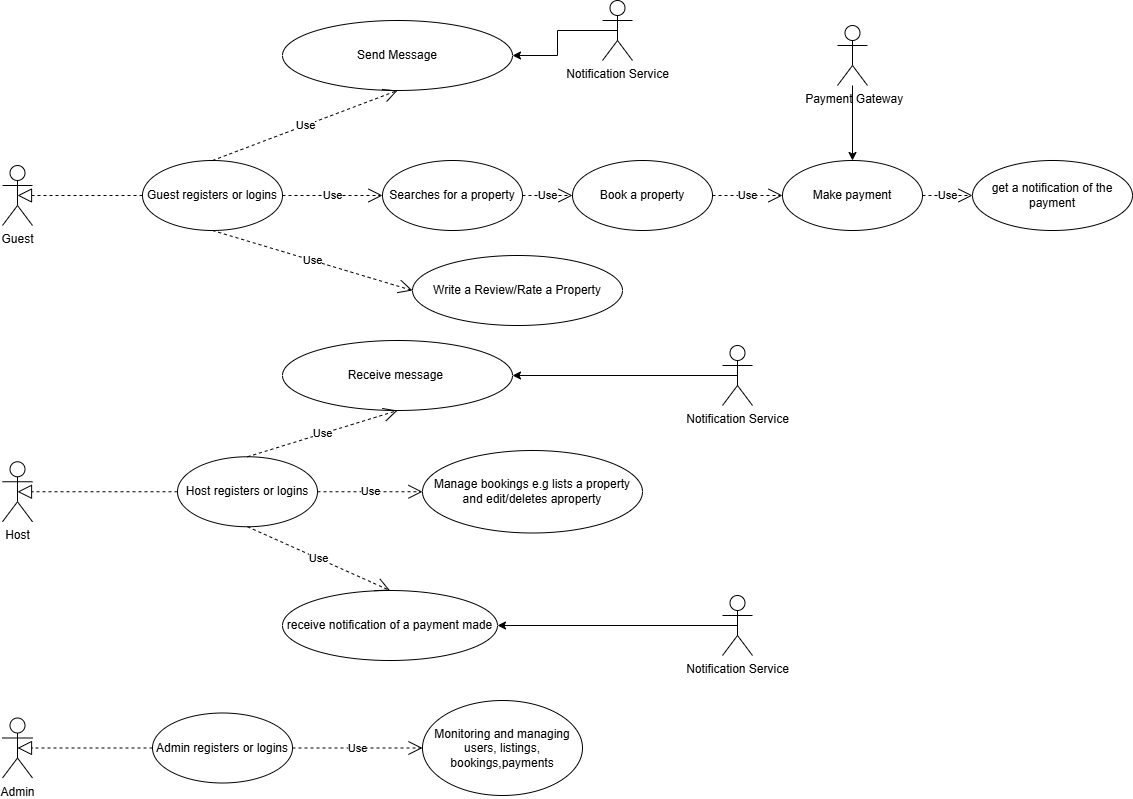

The diagram above was exported from draw.io. Its source (the exported page's mxGraphModel, read from the mxfile embedded in the PNG):
<mxGraphModel dx="1106" dy="2805" grid="1" gridSize="10" guides="1" tooltips="1" connect="1" arrows="1" fold="1" page="1" pageScale="1" pageWidth="850" pageHeight="1100" math="0" shadow="0">
  <root>
    <mxCell id="0" />
    <mxCell id="1" parent="0" />
    <mxCell id="ht_kM3ia5SuWJWLisgR3-1" value="Guest" style="shape=umlActor;verticalLabelPosition=bottom;verticalAlign=top;html=1;" vertex="1" parent="1">
      <mxGeometry x="40" y="-1015" width="30" height="60" as="geometry" />
    </mxCell>
    <mxCell id="ht_kM3ia5SuWJWLisgR3-3" value="Guest registers or logins" style="ellipse;whiteSpace=wrap;html=1;" vertex="1" parent="1">
      <mxGeometry x="180" y="-1020" width="140" height="70" as="geometry" />
    </mxCell>
    <mxCell id="ht_kM3ia5SuWJWLisgR3-7" value="Host" style="shape=umlActor;verticalLabelPosition=bottom;verticalAlign=top;html=1;" vertex="1" parent="1">
      <mxGeometry x="40" y="-718.75" width="30" height="60" as="geometry" />
    </mxCell>
    <mxCell id="ht_kM3ia5SuWJWLisgR3-8" value="Host registers or logins" style="ellipse;whiteSpace=wrap;html=1;" vertex="1" parent="1">
      <mxGeometry x="215" y="-723.75" width="140" height="70" as="geometry" />
    </mxCell>
    <mxCell id="ht_kM3ia5SuWJWLisgR3-17" value="Admin" style="shape=umlActor;verticalLabelPosition=bottom;verticalAlign=top;html=1;" vertex="1" parent="1">
      <mxGeometry x="40" y="-462.5" width="30" height="60" as="geometry" />
    </mxCell>
    <mxCell id="ht_kM3ia5SuWJWLisgR3-18" value="Monitoring and managing&lt;div&gt;users, listings, bookings,payments&lt;/div&gt;" style="ellipse;whiteSpace=wrap;html=1;" vertex="1" parent="1">
      <mxGeometry x="460" y="-480" width="160" height="95" as="geometry" />
    </mxCell>
    <mxCell id="ht_kM3ia5SuWJWLisgR3-27" value="Book a property" style="ellipse;whiteSpace=wrap;html=1;" vertex="1" parent="1">
      <mxGeometry x="610" y="-1020" width="140" height="70" as="geometry" />
    </mxCell>
    <mxCell id="ht_kM3ia5SuWJWLisgR3-31" value="Searches for a property" style="ellipse;whiteSpace=wrap;html=1;" vertex="1" parent="1">
      <mxGeometry x="420" y="-1020" width="140" height="70" as="geometry" />
    </mxCell>
    <mxCell id="ht_kM3ia5SuWJWLisgR3-32" value="Admin registers or logins" style="ellipse;whiteSpace=wrap;html=1;" vertex="1" parent="1">
      <mxGeometry x="190" y="-467.5" width="140" height="70" as="geometry" />
    </mxCell>
    <mxCell id="ht_kM3ia5SuWJWLisgR3-46" value="Manage bookings e.g lists a property and edit/deletes aproperty" style="ellipse;whiteSpace=wrap;html=1;" vertex="1" parent="1">
      <mxGeometry x="460" y="-730" width="220" height="82.5" as="geometry" />
    </mxCell>
    <mxCell id="ht_kM3ia5SuWJWLisgR3-48" value="Write a Review/Rate a Property" style="ellipse;whiteSpace=wrap;html=1;" vertex="1" parent="1">
      <mxGeometry x="450" y="-925" width="210" height="70" as="geometry" />
    </mxCell>
    <mxCell id="ht_kM3ia5SuWJWLisgR3-50" value="Make payment" style="ellipse;whiteSpace=wrap;html=1;" vertex="1" parent="1">
      <mxGeometry x="820" y="-1020" width="140" height="70" as="geometry" />
    </mxCell>
    <mxCell id="ht_kM3ia5SuWJWLisgR3-53" value="get a notification of the payment" style="ellipse;whiteSpace=wrap;html=1;" vertex="1" parent="1">
      <mxGeometry x="1010" y="-1020" width="160" height="70" as="geometry" />
    </mxCell>
    <mxCell id="ht_kM3ia5SuWJWLisgR3-57" value="&lt;span style=&quot;text-align: left;&quot;&gt;receive notification of a payment made&lt;/span&gt;" style="ellipse;whiteSpace=wrap;html=1;" vertex="1" parent="1">
      <mxGeometry x="320" y="-590" width="215" height="70" as="geometry" />
    </mxCell>
    <mxCell id="ht_kM3ia5SuWJWLisgR3-60" value="Send Message" style="ellipse;whiteSpace=wrap;html=1;" vertex="1" parent="1">
      <mxGeometry x="320" y="-1160" width="230" height="70" as="geometry" />
    </mxCell>
    <mxCell id="ht_kM3ia5SuWJWLisgR3-62" value="Receive message&amp;nbsp;" style="ellipse;whiteSpace=wrap;html=1;" vertex="1" parent="1">
      <mxGeometry x="320" y="-840" width="230" height="70" as="geometry" />
    </mxCell>
    <mxCell id="ht_kM3ia5SuWJWLisgR3-66" value="Use" style="endArrow=open;endSize=12;dashed=1;html=1;rounded=0;exitX=1;exitY=0.5;exitDx=0;exitDy=0;entryX=0;entryY=0.5;entryDx=0;entryDy=0;" edge="1" parent="1" source="ht_kM3ia5SuWJWLisgR3-31" target="ht_kM3ia5SuWJWLisgR3-27">
      <mxGeometry width="160" relative="1" as="geometry">
        <mxPoint x="560" y="-970" as="sourcePoint" />
        <mxPoint x="630" y="-970" as="targetPoint" />
      </mxGeometry>
    </mxCell>
    <mxCell id="ht_kM3ia5SuWJWLisgR3-67" value="Use" style="endArrow=open;endSize=12;dashed=1;html=1;rounded=0;exitX=1;exitY=0.5;exitDx=0;exitDy=0;entryX=0;entryY=0.5;entryDx=0;entryDy=0;" edge="1" parent="1" source="ht_kM3ia5SuWJWLisgR3-27" target="ht_kM3ia5SuWJWLisgR3-50">
      <mxGeometry x="0.0133" width="160" relative="1" as="geometry">
        <mxPoint x="790" y="-990" as="sourcePoint" />
        <mxPoint x="840" y="-990" as="targetPoint" />
        <mxPoint as="offset" />
      </mxGeometry>
    </mxCell>
    <mxCell id="ht_kM3ia5SuWJWLisgR3-69" value="Use" style="endArrow=open;endSize=12;dashed=1;html=1;rounded=0;exitX=1;exitY=0.5;exitDx=0;exitDy=0;entryX=0;entryY=0.5;entryDx=0;entryDy=0;" edge="1" parent="1" source="ht_kM3ia5SuWJWLisgR3-50" target="ht_kM3ia5SuWJWLisgR3-53">
      <mxGeometry width="160" relative="1" as="geometry">
        <mxPoint x="970" y="-930" as="sourcePoint" />
        <mxPoint x="1020" y="-930" as="targetPoint" />
      </mxGeometry>
    </mxCell>
    <mxCell id="ht_kM3ia5SuWJWLisgR3-70" value="Use" style="endArrow=open;endSize=12;dashed=1;html=1;rounded=0;exitX=0.5;exitY=1;exitDx=0;exitDy=0;entryX=0;entryY=0.5;entryDx=0;entryDy=0;" edge="1" parent="1" source="ht_kM3ia5SuWJWLisgR3-3" target="ht_kM3ia5SuWJWLisgR3-48">
      <mxGeometry width="160" relative="1" as="geometry">
        <mxPoint x="290" y="-900" as="sourcePoint" />
        <mxPoint x="340" y="-900" as="targetPoint" />
      </mxGeometry>
    </mxCell>
    <mxCell id="ht_kM3ia5SuWJWLisgR3-71" value="Use" style="endArrow=open;endSize=12;dashed=1;html=1;rounded=0;exitX=0.5;exitY=0;exitDx=0;exitDy=0;entryX=0.5;entryY=1;entryDx=0;entryDy=0;" edge="1" parent="1" source="ht_kM3ia5SuWJWLisgR3-3" target="ht_kM3ia5SuWJWLisgR3-60">
      <mxGeometry width="160" relative="1" as="geometry">
        <mxPoint x="360" y="-1060" as="sourcePoint" />
        <mxPoint x="410" y="-1060" as="targetPoint" />
      </mxGeometry>
    </mxCell>
    <mxCell id="ht_kM3ia5SuWJWLisgR3-72" value="Use" style="endArrow=open;endSize=12;dashed=1;html=1;rounded=0;exitX=1;exitY=0.5;exitDx=0;exitDy=0;entryX=0;entryY=0.5;entryDx=0;entryDy=0;" edge="1" parent="1" source="ht_kM3ia5SuWJWLisgR3-3" target="ht_kM3ia5SuWJWLisgR3-31">
      <mxGeometry width="160" relative="1" as="geometry">
        <mxPoint x="370" y="-980" as="sourcePoint" />
        <mxPoint x="420" y="-980" as="targetPoint" />
      </mxGeometry>
    </mxCell>
    <mxCell id="ht_kM3ia5SuWJWLisgR3-73" value="Use" style="endArrow=open;endSize=12;dashed=1;html=1;rounded=0;exitX=0.5;exitY=0;exitDx=0;exitDy=0;entryX=0.5;entryY=1;entryDx=0;entryDy=0;" edge="1" parent="1" source="ht_kM3ia5SuWJWLisgR3-8" target="ht_kM3ia5SuWJWLisgR3-62">
      <mxGeometry width="160" relative="1" as="geometry">
        <mxPoint x="330" y="-750" as="sourcePoint" />
        <mxPoint x="380" y="-750" as="targetPoint" />
      </mxGeometry>
    </mxCell>
    <mxCell id="ht_kM3ia5SuWJWLisgR3-74" value="Use" style="endArrow=open;endSize=12;dashed=1;html=1;rounded=0;exitX=0.5;exitY=1;exitDx=0;exitDy=0;entryX=0.5;entryY=0;entryDx=0;entryDy=0;" edge="1" parent="1" source="ht_kM3ia5SuWJWLisgR3-8" target="ht_kM3ia5SuWJWLisgR3-57">
      <mxGeometry width="160" relative="1" as="geometry">
        <mxPoint x="300" y="-630" as="sourcePoint" />
        <mxPoint x="350" y="-630" as="targetPoint" />
      </mxGeometry>
    </mxCell>
    <mxCell id="ht_kM3ia5SuWJWLisgR3-75" value="Use" style="endArrow=open;endSize=12;dashed=1;html=1;rounded=0;exitX=1;exitY=0.5;exitDx=0;exitDy=0;entryX=0;entryY=0.5;entryDx=0;entryDy=0;" edge="1" parent="1" source="ht_kM3ia5SuWJWLisgR3-8" target="ht_kM3ia5SuWJWLisgR3-46">
      <mxGeometry width="160" relative="1" as="geometry">
        <mxPoint x="380" y="-690" as="sourcePoint" />
        <mxPoint x="430" y="-690" as="targetPoint" />
      </mxGeometry>
    </mxCell>
    <mxCell id="ht_kM3ia5SuWJWLisgR3-76" value="Use" style="endArrow=open;endSize=12;dashed=1;html=1;rounded=0;exitX=1;exitY=0.5;exitDx=0;exitDy=0;entryX=0;entryY=0.5;entryDx=0;entryDy=0;" edge="1" parent="1" source="ht_kM3ia5SuWJWLisgR3-32" target="ht_kM3ia5SuWJWLisgR3-18">
      <mxGeometry width="160" relative="1" as="geometry">
        <mxPoint x="360" y="-430" as="sourcePoint" />
        <mxPoint x="410" y="-430" as="targetPoint" />
      </mxGeometry>
    </mxCell>
    <mxCell id="ht_kM3ia5SuWJWLisgR3-78" value="" style="endArrow=block;dashed=1;endFill=0;endSize=12;html=1;rounded=0;entryX=0.5;entryY=0.5;entryDx=0;entryDy=0;entryPerimeter=0;exitX=0;exitY=0.5;exitDx=0;exitDy=0;" edge="1" parent="1" source="ht_kM3ia5SuWJWLisgR3-3" target="ht_kM3ia5SuWJWLisgR3-1">
      <mxGeometry width="160" relative="1" as="geometry">
        <mxPoint x="-20" y="-890.67" as="sourcePoint" />
        <mxPoint x="140" y="-890.67" as="targetPoint" />
      </mxGeometry>
    </mxCell>
    <mxCell id="ht_kM3ia5SuWJWLisgR3-79" value="" style="endArrow=block;dashed=1;endFill=0;endSize=12;html=1;rounded=0;entryX=0.5;entryY=0.5;entryDx=0;entryDy=0;entryPerimeter=0;exitX=0;exitY=0.5;exitDx=0;exitDy=0;" edge="1" parent="1" source="ht_kM3ia5SuWJWLisgR3-8" target="ht_kM3ia5SuWJWLisgR3-7">
      <mxGeometry width="160" relative="1" as="geometry">
        <mxPoint x="130" y="-620" as="sourcePoint" />
        <mxPoint x="290" y="-620" as="targetPoint" />
      </mxGeometry>
    </mxCell>
    <mxCell id="ht_kM3ia5SuWJWLisgR3-80" value="" style="endArrow=block;dashed=1;endFill=0;endSize=12;html=1;rounded=0;entryX=0.5;entryY=0.5;entryDx=0;entryDy=0;entryPerimeter=0;exitX=0;exitY=0.5;exitDx=0;exitDy=0;" edge="1" parent="1" source="ht_kM3ia5SuWJWLisgR3-32" target="ht_kM3ia5SuWJWLisgR3-17">
      <mxGeometry width="160" relative="1" as="geometry">
        <mxPoint x="100" y="-400" as="sourcePoint" />
        <mxPoint x="260" y="-400" as="targetPoint" />
      </mxGeometry>
    </mxCell>
    <mxCell id="ht_kM3ia5SuWJWLisgR3-86" style="edgeStyle=orthogonalEdgeStyle;rounded=0;orthogonalLoop=1;jettySize=auto;html=1;exitX=0.5;exitY=0.5;exitDx=0;exitDy=0;exitPerimeter=0;entryX=1;entryY=0.5;entryDx=0;entryDy=0;" edge="1" parent="1" source="ht_kM3ia5SuWJWLisgR3-81" target="ht_kM3ia5SuWJWLisgR3-57">
      <mxGeometry relative="1" as="geometry" />
    </mxCell>
    <mxCell id="ht_kM3ia5SuWJWLisgR3-81" value="Notification Service" style="shape=umlActor;verticalLabelPosition=bottom;verticalAlign=top;html=1;" vertex="1" parent="1">
      <mxGeometry x="760" y="-585" width="30" height="60" as="geometry" />
    </mxCell>
    <mxCell id="ht_kM3ia5SuWJWLisgR3-83" value="" style="edgeStyle=orthogonalEdgeStyle;rounded=0;orthogonalLoop=1;jettySize=auto;html=1;" edge="1" parent="1" source="ht_kM3ia5SuWJWLisgR3-82" target="ht_kM3ia5SuWJWLisgR3-50">
      <mxGeometry relative="1" as="geometry" />
    </mxCell>
    <mxCell id="ht_kM3ia5SuWJWLisgR3-82" value="&amp;nbsp;Payment Gateway" style="shape=umlActor;verticalLabelPosition=bottom;verticalAlign=top;html=1;" vertex="1" parent="1">
      <mxGeometry x="875" y="-1155" width="30" height="60" as="geometry" />
    </mxCell>
    <mxCell id="ht_kM3ia5SuWJWLisgR3-88" style="edgeStyle=orthogonalEdgeStyle;rounded=0;orthogonalLoop=1;jettySize=auto;html=1;exitX=0.5;exitY=0.5;exitDx=0;exitDy=0;exitPerimeter=0;entryX=1;entryY=0.5;entryDx=0;entryDy=0;" edge="1" parent="1" source="ht_kM3ia5SuWJWLisgR3-87" target="ht_kM3ia5SuWJWLisgR3-62">
      <mxGeometry relative="1" as="geometry" />
    </mxCell>
    <mxCell id="ht_kM3ia5SuWJWLisgR3-87" value="Notification Service" style="shape=umlActor;verticalLabelPosition=bottom;verticalAlign=top;html=1;" vertex="1" parent="1">
      <mxGeometry x="760" y="-835" width="30" height="60" as="geometry" />
    </mxCell>
    <mxCell id="ht_kM3ia5SuWJWLisgR3-90" style="edgeStyle=orthogonalEdgeStyle;rounded=0;orthogonalLoop=1;jettySize=auto;html=1;exitX=0.5;exitY=0.5;exitDx=0;exitDy=0;exitPerimeter=0;entryX=1;entryY=0.5;entryDx=0;entryDy=0;" edge="1" parent="1" source="ht_kM3ia5SuWJWLisgR3-89" target="ht_kM3ia5SuWJWLisgR3-60">
      <mxGeometry relative="1" as="geometry" />
    </mxCell>
    <mxCell id="ht_kM3ia5SuWJWLisgR3-89" value="Notification Service" style="shape=umlActor;verticalLabelPosition=bottom;verticalAlign=top;html=1;" vertex="1" parent="1">
      <mxGeometry x="640" y="-1180" width="30" height="60" as="geometry" />
    </mxCell>
  </root>
</mxGraphModel>